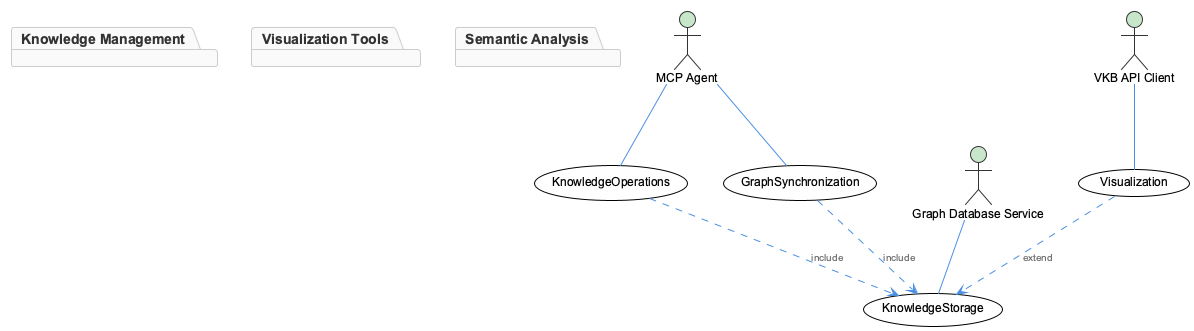

The diagram above was rendered by PlantUML. Its source (embedded in the PNG):
@startuml
!include /Users/q284340/Agentic/coding/docs/puml/_standard-style.puml

actor MCPAgent as "MCP Agent"
actor VkbApiClient as "VKB API Client"
actor GraphDatabaseService as "Graph Database Service"

usecase "Knowledge Storage" as (KnowledgeStorage)
usecase "Visualization" as (Visualization)
usecase "Knowledge Operations" as (KnowledgeOperations)
usecase "Graph Synchronization" as (GraphSynchronization)

package "Knowledge Management" {
  (KnowledgeStorage)
  (KnowledgeOperations)
}

package "Visualization Tools" {
  (Visualization)
}

MCPAgent -- (KnowledgeOperations)
VkbApiClient -- (Visualization)
GraphDatabaseService -- (KnowledgeStorage)

(KnowledgeOperations) ..> (KnowledgeStorage) : include
(Visualization) ..> (KnowledgeStorage) : extend
(GraphSynchronization) ..> (KnowledgeStorage) : include

package "Semantic Analysis" {
  (GraphSynchronization)
}

MCPAgent -- (GraphSynchronization)

@enduml